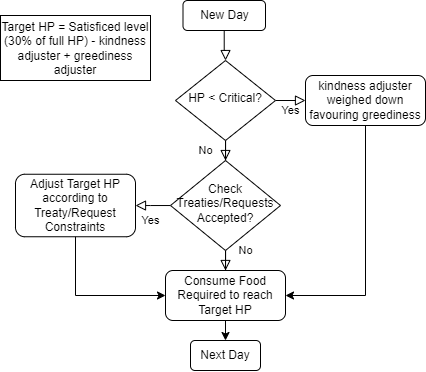

The diagram above was exported from draw.io. Its source (the exported page's mxGraphModel, read from the mxfile embedded in the PNG):
<mxGraphModel dx="981" dy="548" grid="1" gridSize="10" guides="1" tooltips="1" connect="1" arrows="1" fold="1" page="1" pageScale="1" pageWidth="827" pageHeight="1169" math="0" shadow="0">
  <root>
    <mxCell id="WIyWlLk6GJQsqaUBKTNV-0" />
    <mxCell id="WIyWlLk6GJQsqaUBKTNV-1" parent="WIyWlLk6GJQsqaUBKTNV-0" />
    <mxCell id="WIyWlLk6GJQsqaUBKTNV-2" value="" style="rounded=0;html=1;jettySize=auto;orthogonalLoop=1;fontSize=11;endArrow=block;endFill=0;endSize=8;strokeWidth=1;shadow=0;labelBackgroundColor=none;edgeStyle=orthogonalEdgeStyle;" parent="WIyWlLk6GJQsqaUBKTNV-1" source="WIyWlLk6GJQsqaUBKTNV-3" target="WIyWlLk6GJQsqaUBKTNV-6" edge="1">
      <mxGeometry relative="1" as="geometry" />
    </mxCell>
    <mxCell id="WIyWlLk6GJQsqaUBKTNV-3" value="New Day" style="rounded=1;whiteSpace=wrap;html=1;fontSize=12;glass=0;strokeWidth=1;shadow=0;" parent="WIyWlLk6GJQsqaUBKTNV-1" vertex="1">
      <mxGeometry x="317.5" y="50" width="82.5" height="30" as="geometry" />
    </mxCell>
    <mxCell id="WIyWlLk6GJQsqaUBKTNV-4" value="No" style="rounded=0;html=1;jettySize=auto;orthogonalLoop=1;fontSize=11;endArrow=block;endFill=0;endSize=8;strokeWidth=1;shadow=0;labelBackgroundColor=none;edgeStyle=orthogonalEdgeStyle;" parent="WIyWlLk6GJQsqaUBKTNV-1" source="WIyWlLk6GJQsqaUBKTNV-6" target="WIyWlLk6GJQsqaUBKTNV-10" edge="1">
      <mxGeometry y="20" relative="1" as="geometry">
        <mxPoint as="offset" />
      </mxGeometry>
    </mxCell>
    <mxCell id="WIyWlLk6GJQsqaUBKTNV-5" value="Yes" style="edgeStyle=orthogonalEdgeStyle;rounded=0;html=1;jettySize=auto;orthogonalLoop=1;fontSize=11;endArrow=block;endFill=0;endSize=8;strokeWidth=1;shadow=0;labelBackgroundColor=none;" parent="WIyWlLk6GJQsqaUBKTNV-1" source="WIyWlLk6GJQsqaUBKTNV-6" target="WIyWlLk6GJQsqaUBKTNV-7" edge="1">
      <mxGeometry y="10" relative="1" as="geometry">
        <mxPoint as="offset" />
      </mxGeometry>
    </mxCell>
    <mxCell id="WIyWlLk6GJQsqaUBKTNV-6" value="HP &amp;lt; Critical?" style="rhombus;whiteSpace=wrap;html=1;shadow=0;fontFamily=Helvetica;fontSize=12;align=center;strokeWidth=1;spacing=6;spacingTop=-4;" parent="WIyWlLk6GJQsqaUBKTNV-1" vertex="1">
      <mxGeometry x="310" y="110" width="100" height="80" as="geometry" />
    </mxCell>
    <mxCell id="WIyWlLk6GJQsqaUBKTNV-7" value="kindness adjuster weighed down favouring greediness" style="rounded=1;whiteSpace=wrap;html=1;fontSize=12;glass=0;strokeWidth=1;shadow=0;" parent="WIyWlLk6GJQsqaUBKTNV-1" vertex="1">
      <mxGeometry x="440" y="125" width="120" height="50" as="geometry" />
    </mxCell>
    <mxCell id="WIyWlLk6GJQsqaUBKTNV-8" value="No" style="rounded=0;html=1;jettySize=auto;orthogonalLoop=1;fontSize=11;endArrow=block;endFill=0;endSize=8;strokeWidth=1;shadow=0;labelBackgroundColor=none;edgeStyle=orthogonalEdgeStyle;" parent="WIyWlLk6GJQsqaUBKTNV-1" source="WIyWlLk6GJQsqaUBKTNV-10" edge="1">
      <mxGeometry x="0.3336" y="20" relative="1" as="geometry">
        <mxPoint as="offset" />
        <mxPoint x="360.0344827586207" y="320" as="targetPoint" />
      </mxGeometry>
    </mxCell>
    <mxCell id="WIyWlLk6GJQsqaUBKTNV-9" value="Yes" style="edgeStyle=orthogonalEdgeStyle;rounded=0;html=1;jettySize=auto;orthogonalLoop=1;fontSize=11;endArrow=block;endFill=0;endSize=8;strokeWidth=1;shadow=0;labelBackgroundColor=none;" parent="WIyWlLk6GJQsqaUBKTNV-1" source="WIyWlLk6GJQsqaUBKTNV-10" target="WIyWlLk6GJQsqaUBKTNV-12" edge="1">
      <mxGeometry x="0.1439" y="15" relative="1" as="geometry">
        <mxPoint as="offset" />
        <Array as="points">
          <mxPoint x="285" y="255" />
          <mxPoint x="285" y="255" />
        </Array>
      </mxGeometry>
    </mxCell>
    <mxCell id="WIyWlLk6GJQsqaUBKTNV-10" value="Check Treaties/Requests&lt;br&gt;Accepted?" style="rhombus;whiteSpace=wrap;html=1;shadow=0;fontFamily=Helvetica;fontSize=12;align=center;strokeWidth=1;spacing=6;spacingTop=-4;" parent="WIyWlLk6GJQsqaUBKTNV-1" vertex="1">
      <mxGeometry x="305" y="210" width="110" height="90" as="geometry" />
    </mxCell>
    <mxCell id="WIyWlLk6GJQsqaUBKTNV-12" value="Adjust Target HP according to Treaty/Request Constraints" style="rounded=1;whiteSpace=wrap;html=1;fontSize=12;glass=0;strokeWidth=1;shadow=0;" parent="WIyWlLk6GJQsqaUBKTNV-1" vertex="1">
      <mxGeometry x="150" y="223.75" width="120" height="62.5" as="geometry" />
    </mxCell>
    <mxCell id="In4yycgzwQYU_WrVtHo7-2" value="" style="endArrow=classic;html=1;rounded=0;entryX=1;entryY=0.5;entryDx=0;entryDy=0;exitX=0.5;exitY=1;exitDx=0;exitDy=0;" edge="1" parent="WIyWlLk6GJQsqaUBKTNV-1" source="WIyWlLk6GJQsqaUBKTNV-7" target="In4yycgzwQYU_WrVtHo7-3">
      <mxGeometry width="50" height="50" relative="1" as="geometry">
        <mxPoint x="580" y="170" as="sourcePoint" />
        <mxPoint x="620" y="430" as="targetPoint" />
        <Array as="points">
          <mxPoint x="500" y="345" />
        </Array>
      </mxGeometry>
    </mxCell>
    <mxCell id="In4yycgzwQYU_WrVtHo7-3" value="Consume Food Required to reach Target HP" style="rounded=1;whiteSpace=wrap;html=1;fontSize=12;glass=0;strokeWidth=1;shadow=0;" vertex="1" parent="WIyWlLk6GJQsqaUBKTNV-1">
      <mxGeometry x="300" y="320" width="120" height="50" as="geometry" />
    </mxCell>
    <mxCell id="In4yycgzwQYU_WrVtHo7-7" value="" style="endArrow=classic;html=1;rounded=0;exitX=0.5;exitY=1;exitDx=0;exitDy=0;entryX=0;entryY=0.5;entryDx=0;entryDy=0;" edge="1" parent="WIyWlLk6GJQsqaUBKTNV-1" source="WIyWlLk6GJQsqaUBKTNV-12" target="In4yycgzwQYU_WrVtHo7-3">
      <mxGeometry width="50" height="50" relative="1" as="geometry">
        <mxPoint x="200" y="390" as="sourcePoint" />
        <mxPoint x="250" y="340" as="targetPoint" />
        <Array as="points">
          <mxPoint x="210" y="345" />
        </Array>
      </mxGeometry>
    </mxCell>
    <mxCell id="In4yycgzwQYU_WrVtHo7-8" value="" style="endArrow=classic;html=1;rounded=0;exitX=0.5;exitY=1;exitDx=0;exitDy=0;entryX=0.5;entryY=0;entryDx=0;entryDy=0;" edge="1" parent="WIyWlLk6GJQsqaUBKTNV-1" source="In4yycgzwQYU_WrVtHo7-3" target="In4yycgzwQYU_WrVtHo7-9">
      <mxGeometry width="50" height="50" relative="1" as="geometry">
        <mxPoint x="200" y="290" as="sourcePoint" />
        <mxPoint x="360" y="380" as="targetPoint" />
        <Array as="points" />
      </mxGeometry>
    </mxCell>
    <mxCell id="In4yycgzwQYU_WrVtHo7-9" value="Next Day" style="rounded=1;whiteSpace=wrap;html=1;" vertex="1" parent="WIyWlLk6GJQsqaUBKTNV-1">
      <mxGeometry x="325" y="390" width="70" height="30" as="geometry" />
    </mxCell>
    <mxCell id="In4yycgzwQYU_WrVtHo7-13" value="Target HP = Satisficed level (30% of full HP) - kindness adjuster + greediness adjuster" style="rounded=0;whiteSpace=wrap;html=1;" vertex="1" parent="WIyWlLk6GJQsqaUBKTNV-1">
      <mxGeometry x="135" y="65" width="150" height="65" as="geometry" />
    </mxCell>
  </root>
</mxGraphModel>